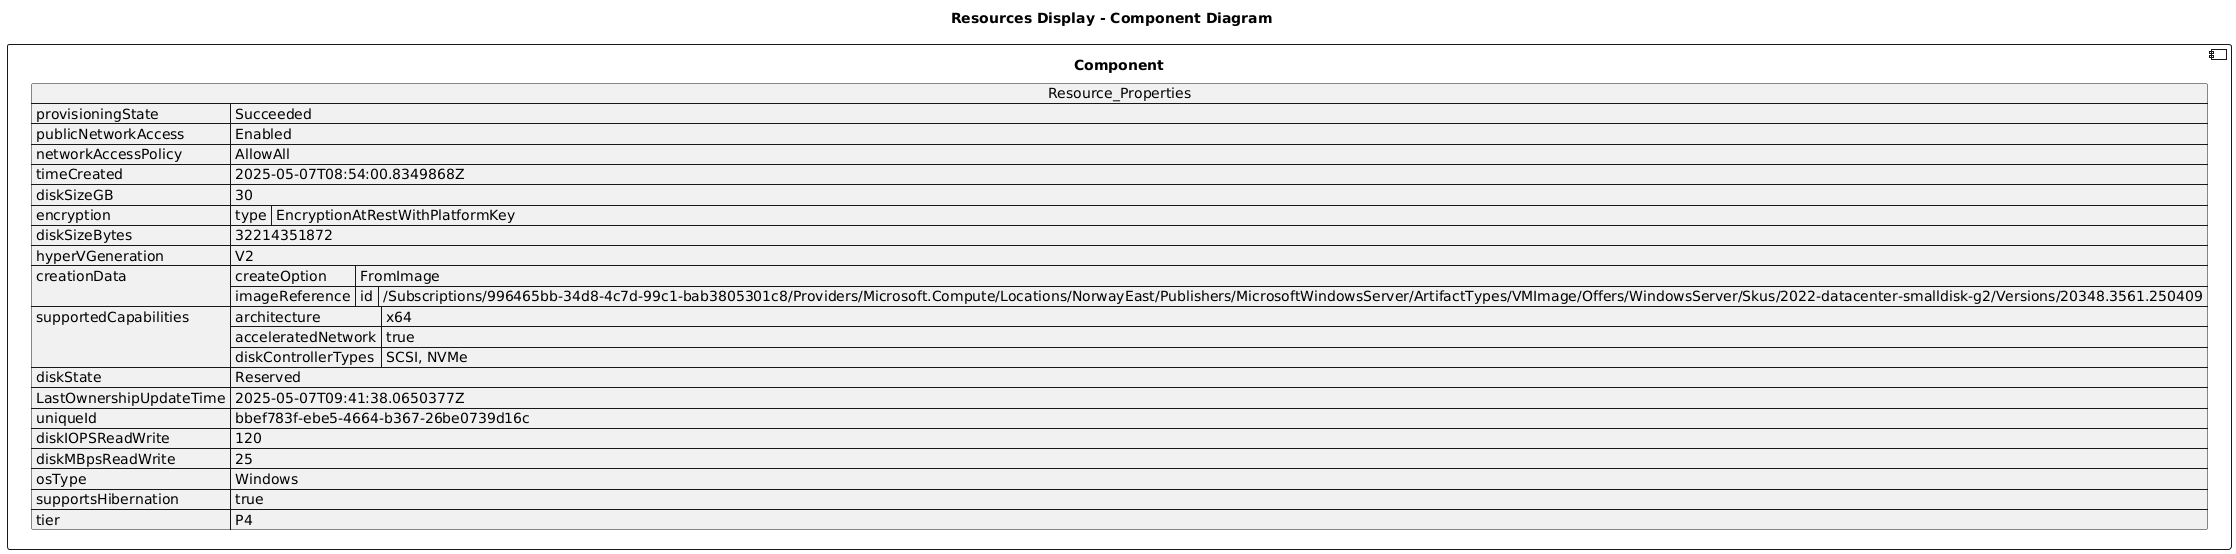

The diagram above was rendered by PlantUML. Its source (embedded in the PNG):
@startuml

title Resources Display - Component Diagram

component Component {

json  Resource_Properties {
  "provisioningState": "Succeeded",
  "publicNetworkAccess": "Enabled",
  "networkAccessPolicy": "AllowAll",
  "timeCreated": "2025-05-07T08:54:00.8349868Z",
  "diskSizeGB": 30,
  "encryption": {
    "type": "EncryptionAtRestWithPlatformKey"
  },
  "diskSizeBytes": 32214351872,
  "hyperVGeneration": "V2",
  "creationData": {
    "createOption": "FromImage",
    "imageReference": {
      "id": "/Subscriptions/996465bb-34d8-4c7d-99c1-bab3805301c8/Providers/Microsoft.Compute/Locations/NorwayEast/Publishers/MicrosoftWindowsServer/ArtifactTypes/VMImage/Offers/WindowsServer/Skus/2022-datacenter-smalldisk-g2/Versions/20348.3561.250409"
    }
  },
  "supportedCapabilities": {
    "architecture": "x64",
    "acceleratedNetwork": true,
    "diskControllerTypes": "SCSI, NVMe"
  },
  "diskState": "Reserved",
  "LastOwnershipUpdateTime": "2025-05-07T09:41:38.0650377Z",
  "uniqueId": "bbef783f-ebe5-4664-b367-26be0739d16c",
  "diskIOPSReadWrite": 120,
  "diskMBpsReadWrite": 25,
  "osType": "Windows",
  "supportsHibernation": true,
  "tier": "P4"
}
}
@enduml